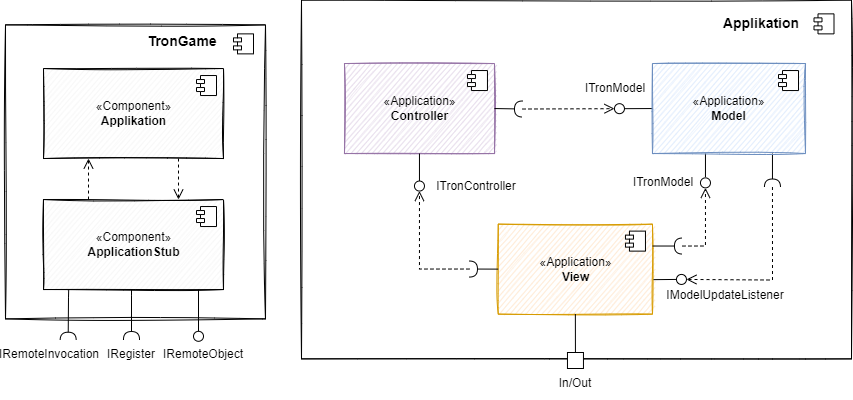

The diagram above was exported from draw.io. Its source (the exported page's mxGraphModel, read from the mxfile embedded in the PNG):
<mxGraphModel dx="5220" dy="2188" grid="1" gridSize="10" guides="1" tooltips="1" connect="1" arrows="1" fold="1" page="1" pageScale="1" pageWidth="827" pageHeight="1169" math="0" shadow="0">
  <root>
    <mxCell id="0" />
    <mxCell id="1" parent="0" />
    <mxCell id="2" value="" style="rounded=0;whiteSpace=wrap;html=1;fillColor=none;sketch=1;" vertex="1" parent="1">
      <mxGeometry x="-2144" y="-1138.48" width="550" height="358.85" as="geometry" />
    </mxCell>
    <mxCell id="3" value="" style="rounded=0;whiteSpace=wrap;html=1;fillColor=none;sketch=1;" vertex="1" parent="1">
      <mxGeometry x="-2440" y="-1113.63" width="260" height="294" as="geometry" />
    </mxCell>
    <mxCell id="4" value="&lt;font color=&quot;#000000&quot;&gt;«Component»&lt;br&gt;&lt;b&gt;Applikation&lt;/b&gt;&lt;/font&gt;" style="html=1;dropTarget=0;sketch=1;fillColor=#f5f5f5;strokeColor=#000000;fontColor=#333333;" vertex="1" parent="1">
      <mxGeometry x="-2402" y="-1069.97" width="180" height="90" as="geometry" />
    </mxCell>
    <mxCell id="5" value="" style="shape=module;jettyWidth=8;jettyHeight=4;" vertex="1" parent="4">
      <mxGeometry x="1" width="20" height="20" relative="1" as="geometry">
        <mxPoint x="-27" y="7" as="offset" />
      </mxGeometry>
    </mxCell>
    <mxCell id="6" value="&lt;font color=&quot;#000000&quot;&gt;«Component»&lt;br&gt;&lt;b&gt;ApplicationStub&lt;/b&gt;&lt;/font&gt;" style="html=1;dropTarget=0;fillColor=#f5f5f5;strokeColor=#000000;sketch=1;fontColor=#333333;" vertex="1" parent="1">
      <mxGeometry x="-2402" y="-938.9700000000001" width="180" height="90" as="geometry" />
    </mxCell>
    <mxCell id="7" value="" style="shape=module;jettyWidth=8;jettyHeight=4;" vertex="1" parent="6">
      <mxGeometry x="1" width="20" height="20" relative="1" as="geometry">
        <mxPoint x="-27" y="7" as="offset" />
      </mxGeometry>
    </mxCell>
    <mxCell id="8" value="&lt;span style=&quot;font-size: 14px;&quot;&gt;&lt;b&gt;TronGame&lt;/b&gt;&lt;/span&gt;" style="text;html=1;strokeColor=none;fillColor=none;align=center;verticalAlign=middle;whiteSpace=wrap;rounded=0;sketch=1;" vertex="1" parent="1">
      <mxGeometry x="-2292.55" y="-1111.78" width="60" height="30" as="geometry" />
    </mxCell>
    <mxCell id="9" value="" style="html=1;verticalAlign=bottom;endArrow=open;dashed=1;endSize=8;rounded=0;entryX=0.25;entryY=1;entryDx=0;entryDy=0;exitX=0.25;exitY=0;exitDx=0;exitDy=0;" edge="1" source="6" target="4" parent="1">
      <mxGeometry relative="1" as="geometry">
        <mxPoint x="-2572" y="-836.35" as="sourcePoint" />
        <mxPoint x="-2652" y="-836.35" as="targetPoint" />
      </mxGeometry>
    </mxCell>
    <mxCell id="10" value="" style="html=1;verticalAlign=bottom;endArrow=open;dashed=1;endSize=8;rounded=0;entryX=0.75;entryY=0;entryDx=0;entryDy=0;exitX=0.75;exitY=1;exitDx=0;exitDy=0;" edge="1" source="4" target="6" parent="1">
      <mxGeometry relative="1" as="geometry">
        <mxPoint x="-2347" y="-912.9700000000001" as="sourcePoint" />
        <mxPoint x="-2347" y="-969.9700000000001" as="targetPoint" />
      </mxGeometry>
    </mxCell>
    <mxCell id="11" value="IRemoteObject" style="text;html=1;strokeColor=none;fillColor=none;align=center;verticalAlign=middle;whiteSpace=wrap;rounded=0;" vertex="1" parent="1">
      <mxGeometry x="-2272" y="-798.9700000000001" width="60" height="30" as="geometry" />
    </mxCell>
    <mxCell id="12" value="" style="rounded=0;orthogonalLoop=1;jettySize=auto;html=1;endArrow=halfCircle;endFill=0;endSize=6;strokeWidth=1;sketch=0;exitX=0.5;exitY=1;exitDx=0;exitDy=0;" edge="1" target="16" parent="1">
      <mxGeometry relative="1" as="geometry">
        <mxPoint x="-2314" y="-848.9699999999998" as="sourcePoint" />
        <mxPoint x="-2314" y="-823.35" as="targetPoint" />
        <Array as="points">
          <mxPoint x="-2314" y="-843.35" />
        </Array>
      </mxGeometry>
    </mxCell>
    <mxCell id="13" value="" style="ellipse;whiteSpace=wrap;html=1;align=center;aspect=fixed;resizable=0;points=[];outlineConnect=0;sketch=0;fillColor=none;" vertex="1" parent="1">
      <mxGeometry x="-2252" y="-807.2000000000002" width="10" height="10" as="geometry" />
    </mxCell>
    <mxCell id="14" value="" style="rounded=0;orthogonalLoop=1;jettySize=auto;html=1;endArrow=none;endFill=0;sketch=0;sourcePerimeterSpacing=0;exitX=0.5;exitY=1;exitDx=0;exitDy=0;" edge="1" target="13" parent="1">
      <mxGeometry relative="1" as="geometry">
        <mxPoint x="-2247" y="-848.9700000000003" as="sourcePoint" />
        <mxPoint x="-2247" y="-829.9699999999999" as="targetPoint" />
      </mxGeometry>
    </mxCell>
    <mxCell id="15" value="" style="rounded=0;orthogonalLoop=1;jettySize=auto;html=1;endArrow=halfCircle;endFill=0;endSize=6;strokeWidth=1;sketch=0;exitX=0.14;exitY=0.986;exitDx=0;exitDy=0;entryX=0.807;entryY=-0.044;entryDx=0;entryDy=0;entryPerimeter=0;exitPerimeter=0;" edge="1" parent="1">
      <mxGeometry relative="1" as="geometry">
        <mxPoint x="-2376.8000000000006" y="-849.23" as="sourcePoint" />
        <mxPoint x="-2377.33" y="-798.29" as="targetPoint" />
        <Array as="points">
          <mxPoint x="-2377" y="-841.35" />
        </Array>
      </mxGeometry>
    </mxCell>
    <mxCell id="16" value="IRegister" style="text;html=1;strokeColor=none;fillColor=none;align=center;verticalAlign=middle;whiteSpace=wrap;rounded=0;" vertex="1" parent="1">
      <mxGeometry x="-2344" y="-798.9700000000001" width="60" height="30" as="geometry" />
    </mxCell>
    <mxCell id="17" value="IRemoteInvocation" style="text;html=1;strokeColor=none;fillColor=none;align=center;verticalAlign=middle;whiteSpace=wrap;rounded=0;" vertex="1" parent="1">
      <mxGeometry x="-2425.75" y="-798.9700000000001" width="60" height="30" as="geometry" />
    </mxCell>
    <mxCell id="18" value="" style="shape=module;jettyWidth=8;jettyHeight=4;" vertex="1" parent="1">
      <mxGeometry x="-2212" y="-1104.6299999999999" width="20" height="20" as="geometry" />
    </mxCell>
    <mxCell id="19" value="«Application»&lt;br&gt;&lt;b&gt;Controller&lt;/b&gt;" style="html=1;dropTarget=0;fillColor=#e1d5e7;strokeColor=#9673a6;sketch=1;" vertex="1" parent="1">
      <mxGeometry x="-2101.04" y="-1074.96" width="150" height="90" as="geometry" />
    </mxCell>
    <mxCell id="20" value="" style="shape=module;jettyWidth=8;jettyHeight=4;" vertex="1" parent="19">
      <mxGeometry x="1" width="20" height="20" relative="1" as="geometry">
        <mxPoint x="-27" y="7" as="offset" />
      </mxGeometry>
    </mxCell>
    <mxCell id="21" value="«Application»&lt;br&gt;&lt;b&gt;View&lt;/b&gt;" style="html=1;dropTarget=0;fillColor=#ffe6cc;strokeColor=#d79b00;sketch=1;" vertex="1" parent="1">
      <mxGeometry x="-1947.25" y="-914.38" width="154.21" height="90" as="geometry" />
    </mxCell>
    <mxCell id="22" value="" style="shape=module;jettyWidth=8;jettyHeight=4;" vertex="1" parent="21">
      <mxGeometry x="1" width="20" height="20" relative="1" as="geometry">
        <mxPoint x="-27" y="7" as="offset" />
      </mxGeometry>
    </mxCell>
    <mxCell id="23" value="" style="rounded=0;orthogonalLoop=1;jettySize=auto;html=1;endArrow=none;endFill=0;sketch=0;sourcePerimeterSpacing=0;targetPerimeterSpacing=0;exitX=0;exitY=0.5;exitDx=0;exitDy=0;" edge="1" source="48" target="25" parent="1">
      <mxGeometry relative="1" as="geometry">
        <mxPoint x="-1716.04" y="-1029.96" as="sourcePoint" />
      </mxGeometry>
    </mxCell>
    <mxCell id="24" value="" style="rounded=0;orthogonalLoop=1;jettySize=auto;html=1;endArrow=halfCircle;endFill=0;endSize=6;strokeWidth=1;sketch=0;exitX=1;exitY=0.5;exitDx=0;exitDy=0;" edge="1" source="19" parent="1">
      <mxGeometry relative="1" as="geometry">
        <mxPoint x="-1816.0399999999995" y="-1049.9599999999998" as="sourcePoint" />
        <mxPoint x="-1923" y="-1029.48" as="targetPoint" />
      </mxGeometry>
    </mxCell>
    <mxCell id="25" value="" style="ellipse;whiteSpace=wrap;html=1;align=center;aspect=fixed;resizable=0;points=[];outlineConnect=0;sketch=0;" vertex="1" parent="1">
      <mxGeometry x="-1831.0399999999995" y="-1034.8299999999997" width="10" height="10" as="geometry" />
    </mxCell>
    <mxCell id="26" value="ITronModel" style="text;html=1;strokeColor=none;fillColor=none;align=center;verticalAlign=middle;whiteSpace=wrap;rounded=0;" vertex="1" parent="1">
      <mxGeometry x="-1860.2499999999995" y="-1064.8299999999997" width="60" height="30" as="geometry" />
    </mxCell>
    <mxCell id="27" value="" style="endArrow=none;html=1;rounded=0;entryX=0.5;entryY=1;entryDx=0;entryDy=0;" edge="1" source="35" target="21" parent="1">
      <mxGeometry width="50" height="50" relative="1" as="geometry">
        <mxPoint x="-1826.0399999999995" y="-785.0799999999997" as="sourcePoint" />
        <mxPoint x="-1786.0399999999995" y="-754.9599999999998" as="targetPoint" />
      </mxGeometry>
    </mxCell>
    <mxCell id="28" value="In/Out" style="text;html=1;strokeColor=none;fillColor=none;align=center;verticalAlign=middle;whiteSpace=wrap;rounded=0;" vertex="1" parent="1">
      <mxGeometry x="-1900.0399999999995" y="-769.9999999999997" width="60" height="30" as="geometry" />
    </mxCell>
    <mxCell id="29" value="" style="rounded=0;orthogonalLoop=1;jettySize=auto;html=1;endArrow=none;endFill=0;sketch=0;sourcePerimeterSpacing=0;targetPerimeterSpacing=0;exitX=0.5;exitY=1;exitDx=0;exitDy=0;" edge="1" source="19" target="31" parent="1">
      <mxGeometry relative="1" as="geometry">
        <mxPoint x="-1966.0399999999995" y="-929.9599999999998" as="sourcePoint" />
      </mxGeometry>
    </mxCell>
    <mxCell id="30" value="" style="rounded=0;orthogonalLoop=1;jettySize=auto;html=1;endArrow=halfCircle;endFill=0;endSize=6;strokeWidth=1;sketch=0;exitX=0;exitY=0.5;exitDx=0;exitDy=0;" edge="1" source="21" parent="1">
      <mxGeometry relative="1" as="geometry">
        <mxPoint x="-1926.0399999999995" y="-929.9599999999998" as="sourcePoint" />
        <mxPoint x="-1976.0399999999995" y="-869.4599999999998" as="targetPoint" />
      </mxGeometry>
    </mxCell>
    <mxCell id="31" value="" style="ellipse;whiteSpace=wrap;html=1;align=center;aspect=fixed;resizable=0;points=[];outlineConnect=0;sketch=0;fillColor=default;" vertex="1" parent="1">
      <mxGeometry x="-2031.0399999999995" y="-957.4599999999998" width="10" height="10" as="geometry" />
    </mxCell>
    <mxCell id="32" value="ITronController" style="text;html=1;strokeColor=none;fillColor=none;align=center;verticalAlign=middle;whiteSpace=wrap;rounded=0;" vertex="1" parent="1">
      <mxGeometry x="-1998.6899999999996" y="-967.4599999999998" width="60" height="30" as="geometry" />
    </mxCell>
    <mxCell id="33" value="" style="shape=module;jettyWidth=8;jettyHeight=4;" vertex="1" parent="1">
      <mxGeometry x="-1631.4999999999995" y="-1124.6299999999999" width="20" height="20" as="geometry" />
    </mxCell>
    <mxCell id="34" value="&lt;span style=&quot;font-size: 14px;&quot;&gt;&lt;b&gt;Applikation&lt;/b&gt;&lt;/span&gt;" style="text;html=1;strokeColor=none;fillColor=none;align=center;verticalAlign=middle;whiteSpace=wrap;rounded=0;sketch=1;" vertex="1" parent="1">
      <mxGeometry x="-1713.5699999999995" y="-1129.6299999999999" width="60" height="30" as="geometry" />
    </mxCell>
    <mxCell id="35" value="" style="whiteSpace=wrap;html=1;aspect=fixed;" vertex="1" parent="1">
      <mxGeometry x="-1878.0399999999995" y="-785.9999999999997" width="16" height="16" as="geometry" />
    </mxCell>
    <mxCell id="36" value="" style="html=1;verticalAlign=bottom;endArrow=open;dashed=1;endSize=8;rounded=0;" edge="1" target="31" parent="1">
      <mxGeometry relative="1" as="geometry">
        <mxPoint x="-1976.0399999999995" y="-869.4599999999998" as="sourcePoint" />
        <mxPoint x="-2017.0400789023574" y="-869.9319105556312" as="targetPoint" />
        <Array as="points">
          <mxPoint x="-2026.0399999999995" y="-869.4599999999998" />
        </Array>
      </mxGeometry>
    </mxCell>
    <mxCell id="37" value="" style="html=1;verticalAlign=bottom;endArrow=open;dashed=1;endSize=8;rounded=0;" edge="1" target="25" parent="1">
      <mxGeometry relative="1" as="geometry">
        <mxPoint x="-1923" y="-1029.48" as="sourcePoint" />
        <mxPoint x="-1829.0400718742335" y="-985.4331907339099" as="targetPoint" />
      </mxGeometry>
    </mxCell>
    <mxCell id="38" value="" style="rounded=0;orthogonalLoop=1;jettySize=auto;html=1;endArrow=halfCircle;endFill=0;endSize=6;strokeWidth=1;sketch=0;" edge="1" parent="1">
      <mxGeometry relative="1" as="geometry">
        <mxPoint x="-1793" y="-892.48" as="sourcePoint" />
        <mxPoint x="-1763.0399999999995" y="-892.4599999999998" as="targetPoint" />
      </mxGeometry>
    </mxCell>
    <mxCell id="39" value="ITronModel" style="text;html=1;strokeColor=none;fillColor=none;align=center;verticalAlign=middle;whiteSpace=wrap;rounded=0;" vertex="1" parent="1">
      <mxGeometry x="-1812.0399999999995" y="-970.6300000000001" width="60" height="30" as="geometry" />
    </mxCell>
    <mxCell id="40" value="" style="html=1;verticalAlign=bottom;endArrow=open;dashed=1;endSize=8;rounded=0;" edge="1" target="46" parent="1">
      <mxGeometry relative="1" as="geometry">
        <mxPoint x="-1763.0399999999995" y="-892.4599999999998" as="sourcePoint" />
        <mxPoint x="-1713.0399999999995" y="-996.6300000000001" as="targetPoint" />
        <Array as="points">
          <mxPoint x="-1740.04" y="-892.49" />
        </Array>
      </mxGeometry>
    </mxCell>
    <mxCell id="41" value="" style="rounded=0;orthogonalLoop=1;jettySize=auto;html=1;endArrow=none;endFill=0;sketch=0;sourcePerimeterSpacing=0;targetPerimeterSpacing=0;exitX=1.007;exitY=0.617;exitDx=0;exitDy=0;exitPerimeter=0;" edge="1" source="21" target="42" parent="1">
      <mxGeometry relative="1" as="geometry">
        <mxPoint x="-1793" y="-848.48" as="sourcePoint" />
        <mxPoint x="-1661.0400000000395" y="-869.5900000000001" as="targetPoint" />
      </mxGeometry>
    </mxCell>
    <mxCell id="42" value="" style="ellipse;whiteSpace=wrap;html=1;align=center;aspect=fixed;resizable=0;points=[];outlineConnect=0;sketch=0;direction=south;" vertex="1" parent="1">
      <mxGeometry x="-1769.0399999999995" y="-864.0700000000002" width="10" height="10" as="geometry" />
    </mxCell>
    <mxCell id="43" value="" style="rounded=0;orthogonalLoop=1;jettySize=auto;html=1;endArrow=halfCircle;endFill=0;endSize=6;strokeWidth=1;sketch=0;exitX=0.75;exitY=1;exitDx=0;exitDy=0;" edge="1" parent="1">
      <mxGeometry relative="1" as="geometry">
        <mxPoint x="-1673.0399999999995" y="-984.9599999999998" as="sourcePoint" />
        <mxPoint x="-1673.0399999999995" y="-951.49" as="targetPoint" />
      </mxGeometry>
    </mxCell>
    <mxCell id="44" value="" style="html=1;verticalAlign=bottom;endArrow=open;dashed=1;endSize=8;rounded=0;" edge="1" target="42" parent="1">
      <mxGeometry relative="1" as="geometry">
        <mxPoint x="-1673.0399999999995" y="-951.49" as="sourcePoint" />
        <mxPoint x="-1569.0399999999995" y="-934.6400000000001" as="targetPoint" />
        <Array as="points">
          <mxPoint x="-1673" y="-858.48" />
        </Array>
      </mxGeometry>
    </mxCell>
    <mxCell id="45" value="" style="rounded=0;orthogonalLoop=1;jettySize=auto;html=1;endArrow=none;endFill=0;sketch=0;sourcePerimeterSpacing=0;exitX=0.5;exitY=1;exitDx=0;exitDy=0;" edge="1" parent="1">
      <mxGeometry relative="1" as="geometry">
        <mxPoint x="-1740.0399999999995" y="-984.9599999999998" as="sourcePoint" />
        <mxPoint x="-1740.0399999999995" y="-961.49" as="targetPoint" />
      </mxGeometry>
    </mxCell>
    <mxCell id="46" value="" style="ellipse;whiteSpace=wrap;html=1;align=center;aspect=fixed;resizable=0;points=[];outlineConnect=0;sketch=0;" vertex="1" parent="1">
      <mxGeometry x="-1745.0399999999995" y="-960.6300000000001" width="10" height="10" as="geometry" />
    </mxCell>
    <mxCell id="47" value="IModelUpdateListener" style="text;html=1;strokeColor=none;fillColor=none;align=center;verticalAlign=middle;whiteSpace=wrap;rounded=0;" vertex="1" parent="1">
      <mxGeometry x="-1750.2499999999995" y="-858.4800000000001" width="60" height="30" as="geometry" />
    </mxCell>
    <mxCell id="48" value="«Application»&lt;br&gt;&lt;b&gt;Model&lt;/b&gt;" style="html=1;dropTarget=0;fillColor=#dae8fc;strokeColor=#6c8ebf;sketch=1;" vertex="1" parent="1">
      <mxGeometry x="-1793.04" y="-1074.96" width="153.04" height="90" as="geometry" />
    </mxCell>
    <mxCell id="49" value="" style="shape=module;jettyWidth=8;jettyHeight=4;" vertex="1" parent="48">
      <mxGeometry x="1" width="20" height="20" relative="1" as="geometry">
        <mxPoint x="-27" y="7" as="offset" />
      </mxGeometry>
    </mxCell>
  </root>
</mxGraphModel>